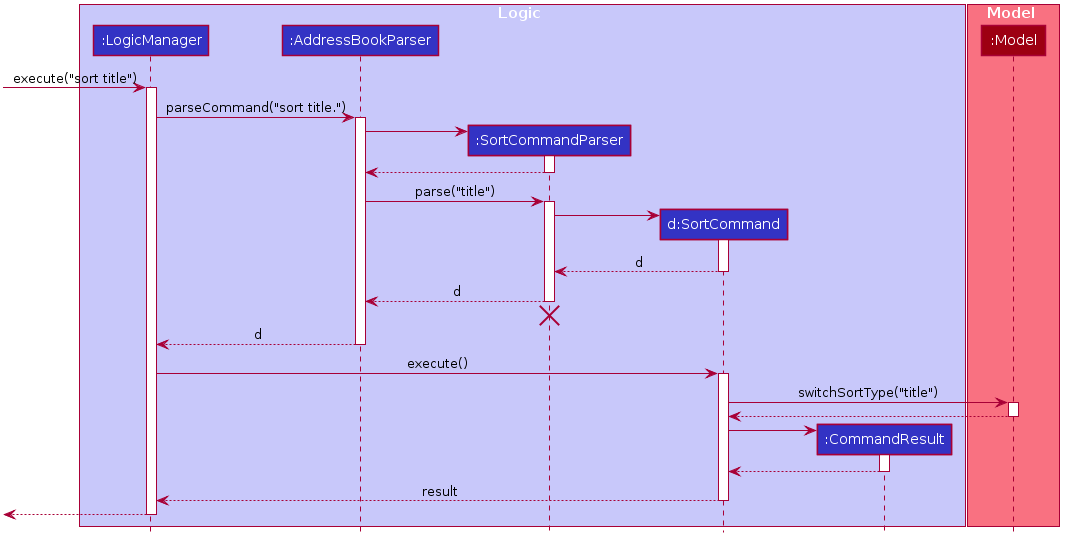

The diagram above was rendered by PlantUML. Its source (embedded in the PNG):
@startuml








skinparam BackgroundColor #FFFFFFF

skinparam Shadowing false

skinparam Class {
    FontColor #FFFFFF
    BorderThickness 1
    BorderColor #FFFFFF
    StereotypeFontColor #FFFFFF
    FontName Arial
}

skinparam Actor {
    BorderColor #000000
    Color #000000
    FontName Arial
}

skinparam Sequence {
    MessageAlign center
    BoxFontSize 15
    BoxPadding 0
    BoxFontColor #FFFFFF
    FontName Arial
}

skinparam Participant {
    FontColor #FFFFFFF
    Padding 20
}

skinparam MinClassWidth 50
skinparam ParticipantPadding 10
skinparam Shadowing false
skinparam DefaultTextAlignment center
skinparam packageStyle Rectangle

hide footbox
hide members
hide circle


box Logic #C8C8FA
participant ":LogicManager" as LogicManager #3333C4
participant ":AddressBookParser" as AddressBookParser #3333C4
participant ":SortCommandParser" as SortCommandParser #3333C4
participant "d:SortCommand" as SortCommand #3333C4
participant ":CommandResult" as CommandResult #3333C4
end box

box Model #F97181
participant ":Model" as Model #9D0012
end box

[-> LogicManager : execute("sort title")
activate LogicManager

LogicManager -> AddressBookParser : parseCommand("sort title.")
activate AddressBookParser

create SortCommandParser
AddressBookParser -> SortCommandParser
activate SortCommandParser

SortCommandParser --> AddressBookParser
deactivate SortCommandParser

AddressBookParser -> SortCommandParser : parse("title")
activate SortCommandParser

create SortCommand
SortCommandParser -> SortCommand :
activate SortCommand

SortCommand --> SortCommandParser : d
deactivate SortCommand

SortCommandParser --> AddressBookParser : d
deactivate SortCommandParser
SortCommandParser -[hidden]-> AddressBookParser
destroy SortCommandParser

AddressBookParser --> LogicManager : d
deactivate AddressBookParser

LogicManager -> SortCommand : execute()
activate SortCommand

SortCommand -> Model : switchSortType("title")
activate Model

Model --> SortCommand
deactivate Model

create CommandResult
SortCommand -> CommandResult
activate CommandResult

CommandResult --> SortCommand
deactivate CommandResult

SortCommand --> LogicManager : result
deactivate SortCommand

[<--LogicManager
deactivate LogicManager
@enduml